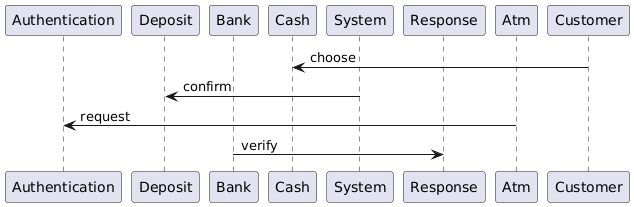

The diagram above was rendered by PlantUML. Its source (embedded in the PNG):
@startuml
participant Authentication
participant Deposit
participant Bank
participant Cash
participant System
participant Response
participant Atm
participant Customer
Customer -> Cash: choose
System -> Deposit: confirm
Atm -> Authentication: request
Bank -> Response: verify
@enduml